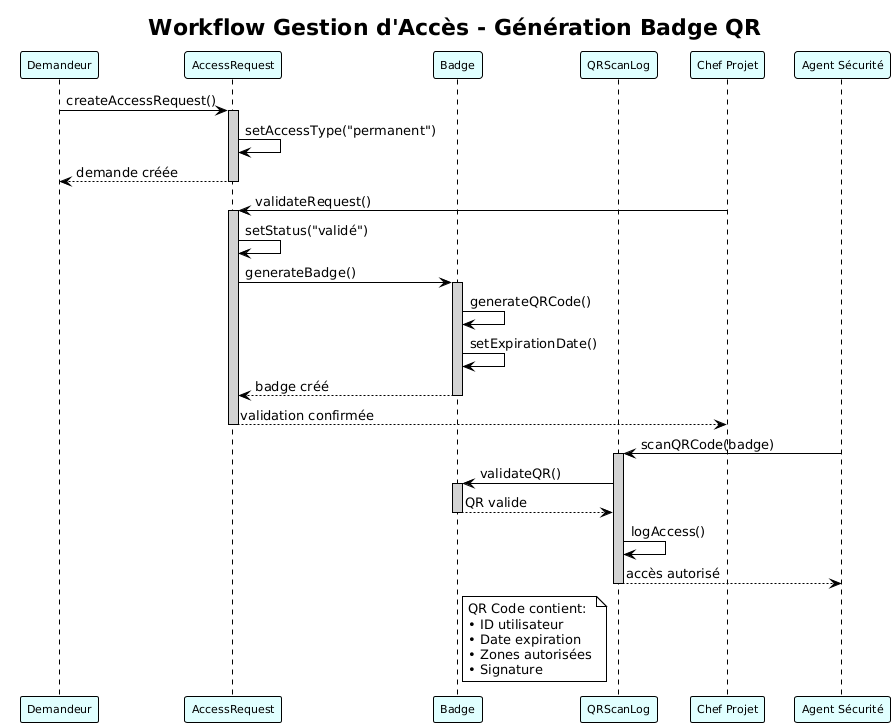

The diagram above was rendered by PlantUML. Its source (embedded in the PNG):
@startuml
!theme plain
skinparam participant {
    BackgroundColor LightCyan
    BorderColor Black
    FontSize 11
}
skinparam sequence {
    ArrowColor Black
    LifeLineBackgroundColor LightGray
    LifeLineBorderColor Black
}

title Workflow Gestion d'Accès - Génération Badge QR

participant "Demandeur" as Demandeur
participant "AccessRequest" as Request
participant "Badge" as Badge
participant "QRScanLog" as QRLog
participant "Chef Projet" as CP
participant "Agent Sécurité" as Securite

Demandeur -> Request : createAccessRequest()
activate Request
Request -> Request : setAccessType("permanent")
Request --> Demandeur : demande créée
deactivate Request

CP -> Request : validateRequest()
activate Request
Request -> Request : setStatus("validé")
Request -> Badge : generateBadge()
activate Badge

Badge -> Badge : generateQRCode()
Badge -> Badge : setExpirationDate()
Badge --> Request : badge créé
deactivate Badge

Request --> CP : validation confirmée
deactivate Request

Securite -> QRLog : scanQRCode(badge)
activate QRLog
QRLog -> Badge : validateQR()
activate Badge
Badge --> QRLog : QR valide
deactivate Badge

QRLog -> QRLog : logAccess()
QRLog --> Securite : accès autorisé
deactivate QRLog

note right of Badge
    QR Code contient:
    • ID utilisateur
    • Date expiration
    • Zones autorisées
    • Signature
end note
@enduml